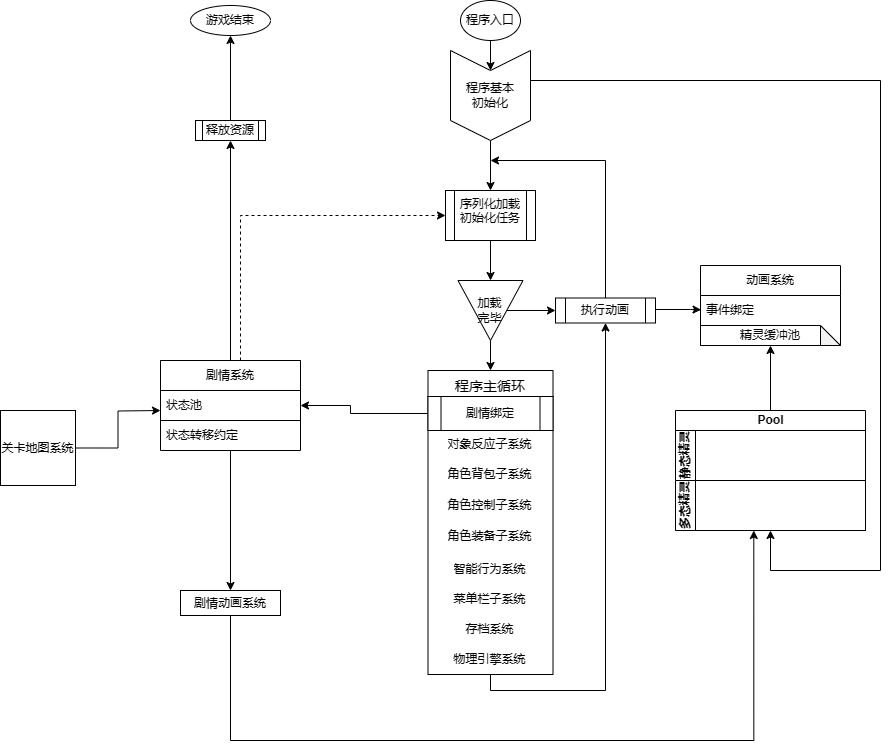

The diagram above was exported from draw.io. Its source (the exported page's mxGraphModel, read from the mxfile embedded in the PNG):
<mxGraphModel dx="1514" dy="411" grid="1" gridSize="10" guides="1" tooltips="1" connect="1" arrows="1" fold="1" page="1" pageScale="1" pageWidth="827" pageHeight="1169" math="0" shadow="0">
  <root>
    <mxCell id="WIyWlLk6GJQsqaUBKTNV-0" />
    <mxCell id="WIyWlLk6GJQsqaUBKTNV-1" parent="WIyWlLk6GJQsqaUBKTNV-0" />
    <mxCell id="0WdowG1vUoHoDSXFURmf-1" value="" style="edgeStyle=orthogonalEdgeStyle;rounded=0;orthogonalLoop=1;jettySize=auto;html=1;" parent="WIyWlLk6GJQsqaUBKTNV-1" source="SjPYoiTCIIVA5fqreVLB-0" target="0WdowG1vUoHoDSXFURmf-0" edge="1">
      <mxGeometry relative="1" as="geometry" />
    </mxCell>
    <mxCell id="SjPYoiTCIIVA5fqreVLB-0" value="程序入口" style="ellipse;whiteSpace=wrap;html=1;rounded=0;" parent="WIyWlLk6GJQsqaUBKTNV-1" vertex="1">
      <mxGeometry x="380" y="180" width="60" height="40" as="geometry" />
    </mxCell>
    <mxCell id="0WdowG1vUoHoDSXFURmf-3" value="" style="edgeStyle=orthogonalEdgeStyle;rounded=0;orthogonalLoop=1;jettySize=auto;html=1;" parent="WIyWlLk6GJQsqaUBKTNV-1" source="0WdowG1vUoHoDSXFURmf-0" target="0WdowG1vUoHoDSXFURmf-2" edge="1">
      <mxGeometry relative="1" as="geometry" />
    </mxCell>
    <mxCell id="0WdowG1vUoHoDSXFURmf-0" value="程序基本&lt;div&gt;初始化&lt;/div&gt;" style="shape=step;perimeter=stepPerimeter;whiteSpace=wrap;html=1;fixedSize=1;rounded=0;direction=south;" parent="WIyWlLk6GJQsqaUBKTNV-1" vertex="1">
      <mxGeometry x="370" y="230" width="80" height="90" as="geometry" />
    </mxCell>
    <mxCell id="0WdowG1vUoHoDSXFURmf-6" value="" style="edgeStyle=orthogonalEdgeStyle;rounded=0;orthogonalLoop=1;jettySize=auto;html=1;entryX=0.5;entryY=1;entryDx=0;entryDy=0;exitX=0.5;exitY=1;exitDx=0;exitDy=0;" parent="WIyWlLk6GJQsqaUBKTNV-1" source="JeL8BueMryvuOBOtN9NG-6" target="0WdowG1vUoHoDSXFURmf-5" edge="1">
      <mxGeometry relative="1" as="geometry">
        <mxPoint x="410" y="850" as="sourcePoint" />
        <mxPoint x="580" y="430" as="targetPoint" />
        <Array as="points">
          <mxPoint x="410" y="870" />
          <mxPoint x="525" y="870" />
        </Array>
      </mxGeometry>
    </mxCell>
    <mxCell id="bL26S5UOHNuD_MVaeT0V-12" value="" style="edgeStyle=orthogonalEdgeStyle;rounded=0;orthogonalLoop=1;jettySize=auto;html=1;" parent="WIyWlLk6GJQsqaUBKTNV-1" source="0WdowG1vUoHoDSXFURmf-2" target="bL26S5UOHNuD_MVaeT0V-9" edge="1">
      <mxGeometry relative="1" as="geometry" />
    </mxCell>
    <mxCell id="0WdowG1vUoHoDSXFURmf-2" value="序列化加载初始化任务&#10;" style="shape=process;whiteSpace=wrap;html=1;backgroundOutline=1;rounded=0;verticalAlign=top;" parent="WIyWlLk6GJQsqaUBKTNV-1" vertex="1">
      <mxGeometry x="365" y="370" width="90" height="50" as="geometry" />
    </mxCell>
    <mxCell id="JeL8BueMryvuOBOtN9NG-11" value="" style="edgeStyle=orthogonalEdgeStyle;rounded=0;orthogonalLoop=1;jettySize=auto;html=1;entryX=0.004;entryY=0.475;entryDx=0;entryDy=0;entryPerimeter=0;" parent="WIyWlLk6GJQsqaUBKTNV-1" target="JeL8BueMryvuOBOtN9NG-8" edge="1">
      <mxGeometry relative="1" as="geometry">
        <mxPoint x="575.0014942528736" y="490" as="sourcePoint" />
        <mxPoint x="671.11" y="502.7900000000001" as="targetPoint" />
        <Array as="points">
          <mxPoint x="575" y="489" />
          <mxPoint x="610" y="489" />
        </Array>
      </mxGeometry>
    </mxCell>
    <mxCell id="0WdowG1vUoHoDSXFURmf-5" value="执行动画" style="shape=process;whiteSpace=wrap;html=1;backgroundOutline=1;rounded=0;" parent="WIyWlLk6GJQsqaUBKTNV-1" vertex="1">
      <mxGeometry x="475" y="477.5" width="100" height="25" as="geometry" />
    </mxCell>
    <mxCell id="0WdowG1vUoHoDSXFURmf-7" style="edgeStyle=orthogonalEdgeStyle;rounded=0;orthogonalLoop=1;jettySize=auto;html=1;exitX=0.5;exitY=0;exitDx=0;exitDy=0;" parent="WIyWlLk6GJQsqaUBKTNV-1" source="0WdowG1vUoHoDSXFURmf-5" edge="1">
      <mxGeometry relative="1" as="geometry">
        <mxPoint x="410" y="340" as="targetPoint" />
        <Array as="points">
          <mxPoint x="525" y="340" />
          <mxPoint x="410" y="340" />
        </Array>
      </mxGeometry>
    </mxCell>
    <mxCell id="0WdowG1vUoHoDSXFURmf-19" style="edgeStyle=orthogonalEdgeStyle;rounded=0;orthogonalLoop=1;jettySize=auto;html=1;entryX=0.5;entryY=0;entryDx=0;entryDy=0;" parent="WIyWlLk6GJQsqaUBKTNV-1" target="0WdowG1vUoHoDSXFURmf-14" edge="1">
      <mxGeometry relative="1" as="geometry">
        <mxPoint x="409.9999999999999" y="520" as="sourcePoint" />
      </mxGeometry>
    </mxCell>
    <mxCell id="0WdowG1vUoHoDSXFURmf-14" value="程序主循环" style="swimlane;fontStyle=0;childLayout=stackLayout;horizontal=1;startSize=26;horizontalStack=0;resizeParent=1;resizeParentMax=0;resizeLast=0;collapsible=1;marginBottom=0;align=center;fontSize=14;spacingTop=4;" parent="WIyWlLk6GJQsqaUBKTNV-1" vertex="1">
      <mxGeometry x="347.5" y="550" width="125" height="304" as="geometry">
        <mxRectangle x="360" y="650" width="100" height="20" as="alternateBounds" />
      </mxGeometry>
    </mxCell>
    <mxCell id="JeL8BueMryvuOBOtN9NG-22" value="剧情绑定" style="shape=process;whiteSpace=wrap;html=1;backgroundOutline=1;" parent="0WdowG1vUoHoDSXFURmf-14" vertex="1">
      <mxGeometry y="26" width="125" height="34" as="geometry" />
    </mxCell>
    <mxCell id="0WdowG1vUoHoDSXFURmf-15" value="对象反应子系统" style="text;strokeColor=none;fillColor=none;spacingLeft=4;spacingRight=4;overflow=hidden;rotatable=0;points=[[0,0.5],[1,0.5]];portConstraint=eastwest;fontSize=12;whiteSpace=wrap;html=1;align=center;" parent="0WdowG1vUoHoDSXFURmf-14" vertex="1">
      <mxGeometry y="60" width="125" height="30" as="geometry" />
    </mxCell>
    <mxCell id="0WdowG1vUoHoDSXFURmf-17" value="角色背包子系统" style="text;strokeColor=none;fillColor=none;spacingLeft=4;spacingRight=4;overflow=hidden;rotatable=0;points=[[0,0.5],[1,0.5]];portConstraint=eastwest;fontSize=12;whiteSpace=wrap;html=1;align=center;" parent="0WdowG1vUoHoDSXFURmf-14" vertex="1">
      <mxGeometry y="90" width="125" height="30" as="geometry" />
    </mxCell>
    <mxCell id="bL26S5UOHNuD_MVaeT0V-30" value="角色控制子系统" style="text;html=1;align=center;verticalAlign=middle;whiteSpace=wrap;rounded=0;spacingLeft=4;spacingRight=4;" parent="0WdowG1vUoHoDSXFURmf-14" vertex="1">
      <mxGeometry y="120" width="125" height="30" as="geometry" />
    </mxCell>
    <mxCell id="bL26S5UOHNuD_MVaeT0V-13" value="角色装备子系统" style="text;strokeColor=none;fillColor=none;spacingLeft=4;spacingRight=4;overflow=hidden;rotatable=0;points=[[0,0.5],[1,0.5]];portConstraint=eastwest;fontSize=12;whiteSpace=wrap;html=1;align=center;spacingTop=2;" parent="0WdowG1vUoHoDSXFURmf-14" vertex="1">
      <mxGeometry y="150" width="125" height="34" as="geometry" />
    </mxCell>
    <mxCell id="bL26S5UOHNuD_MVaeT0V-21" value="智能行为系统" style="text;strokeColor=none;fillColor=none;align=center;verticalAlign=middle;spacingLeft=4;spacingRight=4;overflow=hidden;points=[[0,0.5],[1,0.5]];portConstraint=eastwest;rotatable=0;whiteSpace=wrap;html=1;" parent="0WdowG1vUoHoDSXFURmf-14" vertex="1">
      <mxGeometry y="184" width="125" height="30" as="geometry" />
    </mxCell>
    <mxCell id="bL26S5UOHNuD_MVaeT0V-29" value="菜单栏子系统" style="text;html=1;align=center;verticalAlign=middle;whiteSpace=wrap;rounded=0;spacingLeft=4;spacingRight=4;" parent="0WdowG1vUoHoDSXFURmf-14" vertex="1">
      <mxGeometry y="214" width="125" height="30" as="geometry" />
    </mxCell>
    <mxCell id="bL26S5UOHNuD_MVaeT0V-33" value="存档系统" style="text;html=1;align=center;verticalAlign=middle;whiteSpace=wrap;rounded=0;spacingRight=4;spacingLeft=4;" parent="0WdowG1vUoHoDSXFURmf-14" vertex="1">
      <mxGeometry y="244" width="125" height="30" as="geometry" />
    </mxCell>
    <mxCell id="JeL8BueMryvuOBOtN9NG-6" value="物理引擎系统" style="text;html=1;align=center;verticalAlign=middle;whiteSpace=wrap;rounded=0;" parent="0WdowG1vUoHoDSXFURmf-14" vertex="1">
      <mxGeometry y="274" width="125" height="30" as="geometry" />
    </mxCell>
    <mxCell id="JeL8BueMryvuOBOtN9NG-2" style="edgeStyle=orthogonalEdgeStyle;rounded=0;orthogonalLoop=1;jettySize=auto;html=1;exitX=0.5;exitY=1;exitDx=0;exitDy=0;" parent="0WdowG1vUoHoDSXFURmf-14" source="bL26S5UOHNuD_MVaeT0V-33" target="bL26S5UOHNuD_MVaeT0V-33" edge="1">
      <mxGeometry relative="1" as="geometry" />
    </mxCell>
    <mxCell id="bL26S5UOHNuD_MVaeT0V-10" value="" style="edgeStyle=orthogonalEdgeStyle;rounded=0;orthogonalLoop=1;jettySize=auto;html=1;" parent="WIyWlLk6GJQsqaUBKTNV-1" source="bL26S5UOHNuD_MVaeT0V-9" target="0WdowG1vUoHoDSXFURmf-5" edge="1">
      <mxGeometry relative="1" as="geometry" />
    </mxCell>
    <mxCell id="bL26S5UOHNuD_MVaeT0V-9" value="加&lt;span style=&quot;background-color: initial;&quot;&gt;载&lt;/span&gt;&lt;div&gt;完毕&lt;/div&gt;" style="triangle;whiteSpace=wrap;html=1;direction=south;" parent="WIyWlLk6GJQsqaUBKTNV-1" vertex="1">
      <mxGeometry x="377.5" y="460" width="65" height="60" as="geometry" />
    </mxCell>
    <mxCell id="JeL8BueMryvuOBOtN9NG-7" value="动画系统" style="swimlane;fontStyle=0;childLayout=stackLayout;horizontal=1;startSize=30;horizontalStack=0;resizeParent=1;resizeParentMax=0;resizeLast=0;collapsible=1;marginBottom=0;whiteSpace=wrap;html=1;" parent="WIyWlLk6GJQsqaUBKTNV-1" vertex="1">
      <mxGeometry x="620" y="445" width="140" height="80" as="geometry" />
    </mxCell>
    <mxCell id="JeL8BueMryvuOBOtN9NG-8" value="事件绑定" style="text;strokeColor=none;fillColor=none;align=left;verticalAlign=middle;spacingLeft=4;spacingRight=4;overflow=hidden;points=[[0,0.5],[1,0.5]];portConstraint=eastwest;rotatable=0;whiteSpace=wrap;html=1;" parent="JeL8BueMryvuOBOtN9NG-7" vertex="1">
      <mxGeometry y="30" width="140" height="30" as="geometry" />
    </mxCell>
    <mxCell id="JeL8BueMryvuOBOtN9NG-20" value="&lt;div style=&quot;text-align: left;&quot;&gt;&lt;span style=&quot;background-color: initial;&quot;&gt;精灵缓冲池&lt;/span&gt;&lt;/div&gt;" style="shape=note;whiteSpace=wrap;html=1;backgroundOutline=1;darkOpacity=0.05;" parent="JeL8BueMryvuOBOtN9NG-7" vertex="1">
      <mxGeometry y="60" width="140" height="20" as="geometry" />
    </mxCell>
    <mxCell id="JeL8BueMryvuOBOtN9NG-13" value="Pool" style="swimlane;childLayout=stackLayout;resizeParent=1;resizeParentMax=0;horizontal=1;startSize=20;horizontalStack=0;html=1;" parent="WIyWlLk6GJQsqaUBKTNV-1" vertex="1">
      <mxGeometry x="595" y="590" width="190" height="120" as="geometry" />
    </mxCell>
    <mxCell id="JeL8BueMryvuOBOtN9NG-14" value="静态精灵" style="swimlane;startSize=20;horizontal=0;html=1;" parent="JeL8BueMryvuOBOtN9NG-13" vertex="1">
      <mxGeometry y="20" width="190" height="50" as="geometry" />
    </mxCell>
    <mxCell id="JeL8BueMryvuOBOtN9NG-15" value="多态精灵" style="swimlane;startSize=20;horizontal=0;html=1;" parent="JeL8BueMryvuOBOtN9NG-13" vertex="1">
      <mxGeometry y="70" width="190" height="50" as="geometry" />
    </mxCell>
    <mxCell id="JeL8BueMryvuOBOtN9NG-19" style="edgeStyle=orthogonalEdgeStyle;rounded=0;orthogonalLoop=1;jettySize=auto;html=1;entryX=0.5;entryY=1;entryDx=0;entryDy=0;" parent="WIyWlLk6GJQsqaUBKTNV-1" source="JeL8BueMryvuOBOtN9NG-13" target="JeL8BueMryvuOBOtN9NG-7" edge="1">
      <mxGeometry relative="1" as="geometry">
        <mxPoint x="689.02" y="537.01" as="targetPoint" />
        <Array as="points" />
      </mxGeometry>
    </mxCell>
    <mxCell id="JeL8BueMryvuOBOtN9NG-21" style="edgeStyle=orthogonalEdgeStyle;rounded=0;orthogonalLoop=1;jettySize=auto;html=1;entryX=0.5;entryY=1;entryDx=0;entryDy=0;" parent="WIyWlLk6GJQsqaUBKTNV-1" source="0WdowG1vUoHoDSXFURmf-0" target="JeL8BueMryvuOBOtN9NG-15" edge="1">
      <mxGeometry relative="1" as="geometry">
        <Array as="points">
          <mxPoint x="800" y="260" />
          <mxPoint x="800" y="750" />
          <mxPoint x="690" y="750" />
        </Array>
      </mxGeometry>
    </mxCell>
    <mxCell id="JeL8BueMryvuOBOtN9NG-48" style="edgeStyle=orthogonalEdgeStyle;rounded=0;orthogonalLoop=1;jettySize=auto;html=1;entryX=0.5;entryY=1;entryDx=0;entryDy=0;exitX=0.5;exitY=0.032;exitDx=0;exitDy=0;exitPerimeter=0;" parent="WIyWlLk6GJQsqaUBKTNV-1" source="JeL8BueMryvuOBOtN9NG-64" target="JeL8BueMryvuOBOtN9NG-51" edge="1">
      <mxGeometry relative="1" as="geometry">
        <mxPoint x="160" y="390" as="targetPoint" />
        <mxPoint x="150" y="490" as="sourcePoint" />
      </mxGeometry>
    </mxCell>
    <mxCell id="JeL8BueMryvuOBOtN9NG-50" value="游戏结束" style="ellipse;whiteSpace=wrap;html=1;" parent="WIyWlLk6GJQsqaUBKTNV-1" vertex="1">
      <mxGeometry x="110" y="185" width="80" height="30" as="geometry" />
    </mxCell>
    <mxCell id="JeL8BueMryvuOBOtN9NG-52" value="" style="edgeStyle=orthogonalEdgeStyle;rounded=0;orthogonalLoop=1;jettySize=auto;html=1;" parent="WIyWlLk6GJQsqaUBKTNV-1" source="JeL8BueMryvuOBOtN9NG-51" target="JeL8BueMryvuOBOtN9NG-50" edge="1">
      <mxGeometry relative="1" as="geometry" />
    </mxCell>
    <mxCell id="JeL8BueMryvuOBOtN9NG-51" value="释放资源" style="shape=process;whiteSpace=wrap;html=1;backgroundOutline=1;" parent="WIyWlLk6GJQsqaUBKTNV-1" vertex="1">
      <mxGeometry x="115" y="300" width="70" height="20" as="geometry" />
    </mxCell>
    <mxCell id="JeL8BueMryvuOBOtN9NG-92" value="" style="edgeStyle=orthogonalEdgeStyle;rounded=0;orthogonalLoop=1;jettySize=auto;html=1;" parent="WIyWlLk6GJQsqaUBKTNV-1" source="JeL8BueMryvuOBOtN9NG-64" target="JeL8BueMryvuOBOtN9NG-91" edge="1">
      <mxGeometry relative="1" as="geometry" />
    </mxCell>
    <mxCell id="JeL8BueMryvuOBOtN9NG-64" value="List" style="swimlane;fontStyle=0;childLayout=stackLayout;horizontal=1;startSize=30;horizontalStack=0;resizeParent=1;resizeParentMax=0;resizeLast=0;collapsible=1;marginBottom=0;whiteSpace=wrap;html=1;" parent="WIyWlLk6GJQsqaUBKTNV-1" vertex="1">
      <mxGeometry x="80" y="540" width="140" height="90" as="geometry" />
    </mxCell>
    <mxCell id="JeL8BueMryvuOBOtN9NG-65" value="状态池" style="text;strokeColor=none;fillColor=none;align=left;verticalAlign=middle;spacingLeft=4;spacingRight=4;overflow=hidden;points=[[0,0.5],[1,0.5]];portConstraint=eastwest;rotatable=0;whiteSpace=wrap;html=1;" parent="JeL8BueMryvuOBOtN9NG-64" vertex="1">
      <mxGeometry y="30" width="140" height="30" as="geometry" />
    </mxCell>
    <mxCell id="JeL8BueMryvuOBOtN9NG-66" value="状态转移约定" style="text;strokeColor=none;fillColor=none;align=left;verticalAlign=middle;spacingLeft=4;spacingRight=4;overflow=hidden;points=[[0,0.5],[1,0.5]];portConstraint=eastwest;rotatable=0;whiteSpace=wrap;html=1;" parent="JeL8BueMryvuOBOtN9NG-64" vertex="1">
      <mxGeometry y="60" width="140" height="30" as="geometry" />
    </mxCell>
    <mxCell id="JeL8BueMryvuOBOtN9NG-89" style="edgeStyle=orthogonalEdgeStyle;rounded=0;orthogonalLoop=1;jettySize=auto;html=1;dashed=1;" parent="WIyWlLk6GJQsqaUBKTNV-1" source="JeL8BueMryvuOBOtN9NG-69" target="0WdowG1vUoHoDSXFURmf-2" edge="1">
      <mxGeometry relative="1" as="geometry">
        <Array as="points">
          <mxPoint x="160" y="395" />
        </Array>
      </mxGeometry>
    </mxCell>
    <mxCell id="JeL8BueMryvuOBOtN9NG-69" value="剧情系统" style="swimlane;fontStyle=0;childLayout=stackLayout;horizontal=1;startSize=30;horizontalStack=0;resizeParent=1;resizeParentMax=0;resizeLast=0;collapsible=1;marginBottom=0;whiteSpace=wrap;html=1;" parent="WIyWlLk6GJQsqaUBKTNV-1" vertex="1">
      <mxGeometry x="80" y="540" width="140" height="60" as="geometry" />
    </mxCell>
    <mxCell id="JeL8BueMryvuOBOtN9NG-82" style="edgeStyle=orthogonalEdgeStyle;rounded=0;orthogonalLoop=1;jettySize=auto;html=1;entryX=1;entryY=0.75;entryDx=0;entryDy=0;" parent="WIyWlLk6GJQsqaUBKTNV-1" source="JeL8BueMryvuOBOtN9NG-22" target="JeL8BueMryvuOBOtN9NG-69" edge="1">
      <mxGeometry relative="1" as="geometry">
        <mxPoint x="220.41999999999996" y="593.85" as="targetPoint" />
        <Array as="points">
          <mxPoint x="270" y="593" />
          <mxPoint x="270" y="585" />
        </Array>
      </mxGeometry>
    </mxCell>
    <mxCell id="JeL8BueMryvuOBOtN9NG-86" value="" style="edgeStyle=orthogonalEdgeStyle;rounded=0;orthogonalLoop=1;jettySize=auto;html=1;" parent="WIyWlLk6GJQsqaUBKTNV-1" source="JeL8BueMryvuOBOtN9NG-85" edge="1">
      <mxGeometry relative="1" as="geometry">
        <mxPoint x="80" y="590" as="targetPoint" />
      </mxGeometry>
    </mxCell>
    <mxCell id="JeL8BueMryvuOBOtN9NG-85" value="关卡地图系统" style="whiteSpace=wrap;html=1;aspect=fixed;" parent="WIyWlLk6GJQsqaUBKTNV-1" vertex="1">
      <mxGeometry x="-80" y="590" width="75" height="75" as="geometry" />
    </mxCell>
    <mxCell id="JeL8BueMryvuOBOtN9NG-94" style="edgeStyle=orthogonalEdgeStyle;rounded=0;orthogonalLoop=1;jettySize=auto;html=1;exitX=0.5;exitY=1;exitDx=0;exitDy=0;" parent="WIyWlLk6GJQsqaUBKTNV-1" source="JeL8BueMryvuOBOtN9NG-91" edge="1">
      <mxGeometry relative="1" as="geometry">
        <mxPoint x="673.3033333333334" y="710" as="targetPoint" />
        <mxPoint x="129.99702702702686" y="785" as="sourcePoint" />
        <Array as="points">
          <mxPoint x="150" y="920" />
          <mxPoint x="673" y="920" />
        </Array>
      </mxGeometry>
    </mxCell>
    <mxCell id="JeL8BueMryvuOBOtN9NG-91" value="剧情动画系统" style="whiteSpace=wrap;html=1;fontStyle=0;startSize=30;" parent="WIyWlLk6GJQsqaUBKTNV-1" vertex="1">
      <mxGeometry x="100" y="770" width="100" height="25" as="geometry" />
    </mxCell>
  </root>
</mxGraphModel>